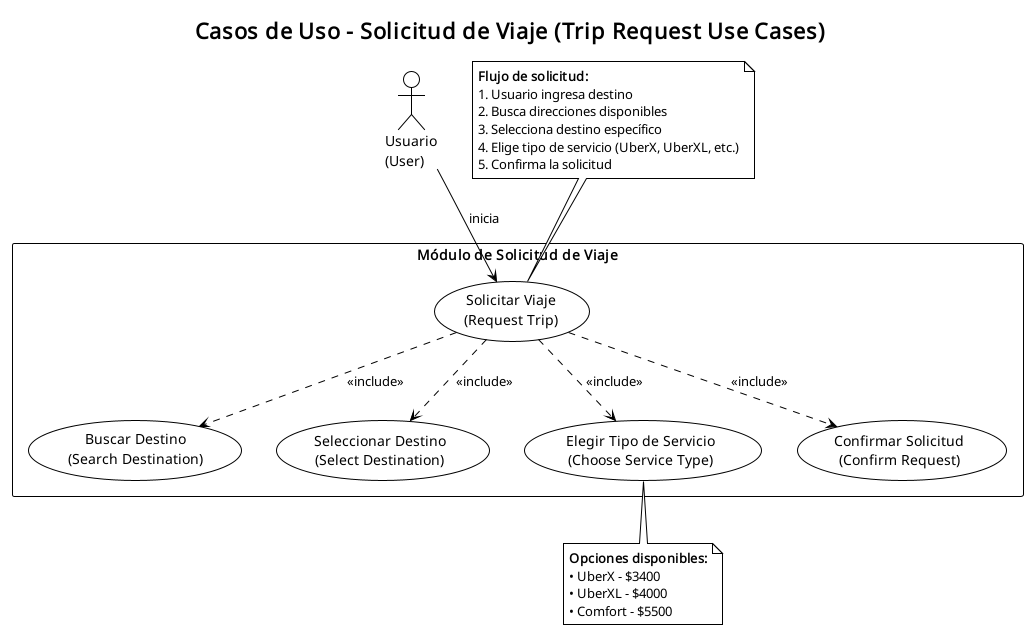

The diagram above was rendered by PlantUML. Its source (embedded in the PNG):
@startuml casos-uso-solicitud-viaje
!theme plain
title Casos de Uso - Solicitud de Viaje (Trip Request Use Cases)

' Actores
actor "Usuario\n(User)" as Usuario

' Límite del sistema
rectangle "Módulo de Solicitud de Viaje" {
    usecase "Solicitar Viaje\n(Request Trip)" as UC1
    usecase "Buscar Destino\n(Search Destination)" as UC2
    usecase "Seleccionar Destino\n(Select Destination)" as UC3
    usecase "Elegir Tipo de Servicio\n(Choose Service Type)" as UC4
    usecase "Confirmar Solicitud\n(Confirm Request)" as UC5
}

' Relaciones
Usuario --> UC1 : inicia

UC1 ..> UC2 : <<include>>
UC1 ..> UC3 : <<include>>
UC1 ..> UC4 : <<include>>
UC1 ..> UC5 : <<include>>

note top of UC1
  **Flujo de solicitud:**
  1. Usuario ingresa destino
  2. Busca direcciones disponibles
  3. Selecciona destino específico
  4. Elige tipo de servicio (UberX, UberXL, etc.)
  5. Confirma la solicitud
end note

note bottom of UC4
  **Opciones disponibles:**
  • UberX - $3400
  • UberXL - $4000
  • Comfort - $5500
end note

@enduml